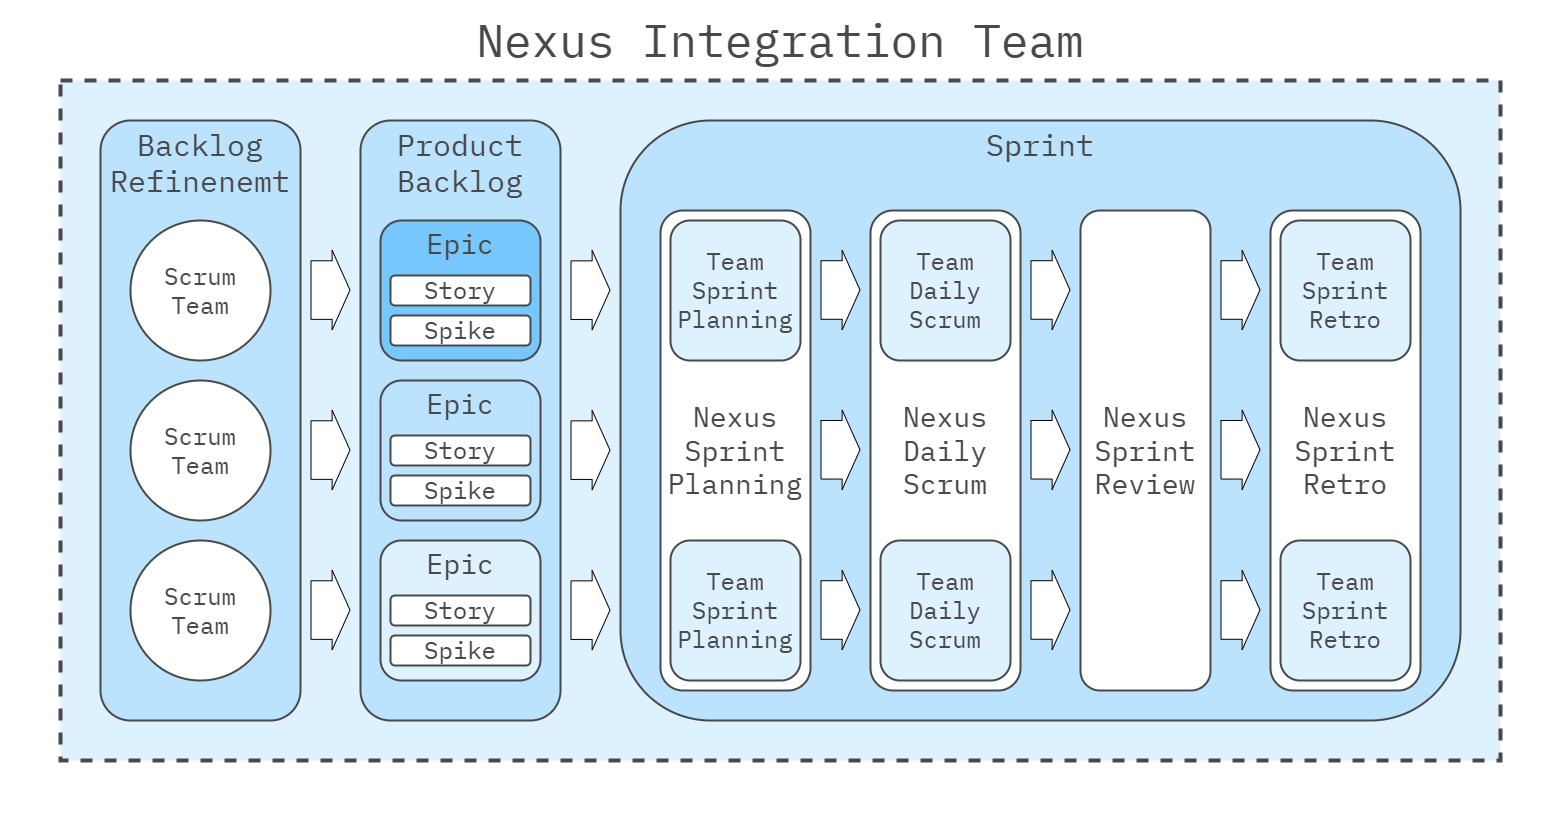

The diagram above was exported from draw.io. Its source (the exported page's mxGraphModel, read from the mxfile embedded in the PNG):
<mxGraphModel dx="2049" dy="1054" grid="1" gridSize="10" guides="1" tooltips="1" connect="1" arrows="1" fold="1" page="1" pageScale="1" pageWidth="1600" pageHeight="920" math="0" shadow="0">
  <root>
    <mxCell id="0" />
    <mxCell id="1" parent="0" />
    <mxCell id="Az0bFYg64EQcbs3Bumrs-12" value="" style="rounded=0;whiteSpace=wrap;html=1;strokeColor=none;strokeWidth=4;align=center;verticalAlign=middle;fontFamily=IBM Plex Mono;fontSource=https%3A%2F%2Ffonts.googleapis.com%2Fcss%3Ffamily%3DIBM%2BPlex%2BMono;fontSize=64;fontColor=#494949;fillColor=none;movable=0;resizable=0;rotatable=0;deletable=0;editable=0;locked=1;connectable=0;" parent="1" vertex="1">
      <mxGeometry x="20" y="40" width="1560" height="820" as="geometry" />
    </mxCell>
    <mxCell id="L3TbLjJM5cl4JLg-beqe-2" value="" style="rounded=0;whiteSpace=wrap;html=1;fillColor=#DDF1FE;strokeColor=#494949;strokeWidth=4;perimeterSpacing=1;dashed=1;movable=1;resizable=1;rotatable=1;deletable=1;editable=1;locked=0;connectable=1;" parent="1" vertex="1">
      <mxGeometry x="80" y="120" width="1440" height="680" as="geometry" />
    </mxCell>
    <mxCell id="UhV7RHfyBC96ZGyRKv_3-5" value="Nexus Integration Team" style="text;html=1;align=center;verticalAlign=middle;whiteSpace=wrap;rounded=0;fontFamily=IBM Plex Mono;fontSize=46;fontColor=#494949;fontSource=https%3A%2F%2Ffonts.googleapis.com%2Fcss%3Ffamily%3DIBM%2BPlex%2BMono;" parent="1" vertex="1">
      <mxGeometry x="445" y="50" width="710" height="60" as="geometry" />
    </mxCell>
    <mxCell id="UhV7RHfyBC96ZGyRKv_3-14" value="Backlog Refinenemt" style="rounded=1;whiteSpace=wrap;html=1;fillColor=#BBE3FE;strokeColor=#494949;fontSize=30;fontColor=#494949;strokeWidth=2;verticalAlign=top;fontFamily=IBM Plex Mono;fontSource=https%3A%2F%2Ffonts.googleapis.com%2Fcss%3Ffamily%3DIBM%2BPlex%2BMono;" parent="1" vertex="1">
      <mxGeometry x="120" y="160" width="200" height="600" as="geometry" />
    </mxCell>
    <mxCell id="UhV7RHfyBC96ZGyRKv_3-15" value="" style="shape=flexArrow;endArrow=classic;html=1;rounded=0;fontFamily=Helvetica;fontSize=24;fontColor=#494949;width=58.55072463768116;endSize=5.623188405797101;fillColor=default;" parent="1" edge="1">
      <mxGeometry width="50" height="50" relative="1" as="geometry">
        <mxPoint x="330" y="329.57" as="sourcePoint" />
        <mxPoint x="370" y="329.57" as="targetPoint" />
      </mxGeometry>
    </mxCell>
    <mxCell id="u4Vo_knhAiWygd88UaFl-21" value="Scrum Team" style="ellipse;whiteSpace=wrap;html=1;aspect=fixed;strokeWidth=2;strokeColor=#494949;fontFamily=IBM Plex Mono;fontSource=https%3A%2F%2Ffonts.googleapis.com%2Fcss%3Ffamily%3DIBM%2BPlex%2BMono;fontSize=24;fontColor=#494949;" parent="1" vertex="1">
      <mxGeometry x="150" y="260" width="140" height="140" as="geometry" />
    </mxCell>
    <mxCell id="UhV7RHfyBC96ZGyRKv_3-17" value="Scrum Team" style="ellipse;whiteSpace=wrap;html=1;aspect=fixed;strokeWidth=2;strokeColor=#494949;fontFamily=IBM Plex Mono;fontSource=https%3A%2F%2Ffonts.googleapis.com%2Fcss%3Ffamily%3DIBM%2BPlex%2BMono;fontSize=24;fontColor=#494949;" parent="1" vertex="1">
      <mxGeometry x="150" y="420" width="140" height="140" as="geometry" />
    </mxCell>
    <mxCell id="UhV7RHfyBC96ZGyRKv_3-18" value="Scrum Team" style="ellipse;whiteSpace=wrap;html=1;aspect=fixed;strokeWidth=2;strokeColor=#494949;fontFamily=IBM Plex Mono;fontSource=https%3A%2F%2Ffonts.googleapis.com%2Fcss%3Ffamily%3DIBM%2BPlex%2BMono;fontSize=24;fontColor=#494949;" parent="1" vertex="1">
      <mxGeometry x="150" y="580" width="140" height="140" as="geometry" />
    </mxCell>
    <mxCell id="UhV7RHfyBC96ZGyRKv_3-20" value="Product&lt;br style=&quot;font-size: 30px;&quot;&gt;Backlog" style="rounded=1;whiteSpace=wrap;html=1;fillColor=#BBE3FE;strokeColor=#494949;fontSize=30;fontColor=#494949;strokeWidth=2;verticalAlign=top;fontFamily=IBM Plex Mono;fontSource=https%3A%2F%2Ffonts.googleapis.com%2Fcss%3Ffamily%3DIBM%2BPlex%2BMono;" parent="1" vertex="1">
      <mxGeometry x="380" y="160" width="200" height="600" as="geometry" />
    </mxCell>
    <mxCell id="UhV7RHfyBC96ZGyRKv_3-22" value="Epic" style="rounded=1;whiteSpace=wrap;html=1;strokeColor=#494949;strokeWidth=2;align=center;verticalAlign=top;fontFamily=IBM Plex Mono;fontSize=28;fontColor=#494949;fillColor=#77C6FC;fontSource=https%3A%2F%2Ffonts.googleapis.com%2Fcss%3Ffamily%3DIBM%2BPlex%2BMono;" parent="1" vertex="1">
      <mxGeometry x="400" y="260" width="160" height="140" as="geometry" />
    </mxCell>
    <mxCell id="UhV7RHfyBC96ZGyRKv_3-23" value="Story" style="rounded=1;whiteSpace=wrap;html=1;strokeColor=#494949;strokeWidth=2;align=center;verticalAlign=middle;fontFamily=IBM Plex Mono;fontSize=24;fontColor=#494949;fillColor=#FFFFFF;fontSource=https%3A%2F%2Ffonts.googleapis.com%2Fcss%3Ffamily%3DIBM%2BPlex%2BMono;" parent="1" vertex="1">
      <mxGeometry x="410" y="315" width="140" height="30" as="geometry" />
    </mxCell>
    <mxCell id="UhV7RHfyBC96ZGyRKv_3-25" value="Spike" style="rounded=1;whiteSpace=wrap;html=1;strokeColor=#494949;strokeWidth=2;align=center;verticalAlign=middle;fontFamily=IBM Plex Mono;fontSize=24;fontColor=#494949;fillColor=#FFFFFF;fontSource=https%3A%2F%2Ffonts.googleapis.com%2Fcss%3Ffamily%3DIBM%2BPlex%2BMono;" parent="1" vertex="1">
      <mxGeometry x="410" y="355" width="140" height="30" as="geometry" />
    </mxCell>
    <mxCell id="UhV7RHfyBC96ZGyRKv_3-26" value="Epic" style="rounded=1;whiteSpace=wrap;html=1;strokeColor=#494949;strokeWidth=2;align=center;verticalAlign=top;fontFamily=IBM Plex Mono;fontSize=28;fontColor=#494949;fillColor=#BBE3FE;fontSource=https%3A%2F%2Ffonts.googleapis.com%2Fcss%3Ffamily%3DIBM%2BPlex%2BMono;" parent="1" vertex="1">
      <mxGeometry x="400" y="420" width="160" height="140" as="geometry" />
    </mxCell>
    <mxCell id="UhV7RHfyBC96ZGyRKv_3-27" value="Story" style="rounded=1;whiteSpace=wrap;html=1;strokeColor=#494949;strokeWidth=2;align=center;verticalAlign=middle;fontFamily=IBM Plex Mono;fontSize=24;fontColor=#494949;fillColor=#FFFFFF;fontSource=https%3A%2F%2Ffonts.googleapis.com%2Fcss%3Ffamily%3DIBM%2BPlex%2BMono;" parent="1" vertex="1">
      <mxGeometry x="410" y="475" width="140" height="30" as="geometry" />
    </mxCell>
    <mxCell id="UhV7RHfyBC96ZGyRKv_3-29" value="Spike" style="rounded=1;whiteSpace=wrap;html=1;strokeColor=#494949;strokeWidth=2;align=center;verticalAlign=middle;fontFamily=IBM Plex Mono;fontSize=24;fontColor=#494949;fillColor=#FFFFFF;fontSource=https%3A%2F%2Ffonts.googleapis.com%2Fcss%3Ffamily%3DIBM%2BPlex%2BMono;" parent="1" vertex="1">
      <mxGeometry x="410" y="515" width="140" height="30" as="geometry" />
    </mxCell>
    <mxCell id="UhV7RHfyBC96ZGyRKv_3-30" value="Epic" style="rounded=1;whiteSpace=wrap;html=1;strokeColor=#494949;strokeWidth=2;align=center;verticalAlign=top;fontFamily=IBM Plex Mono;fontSize=28;fontColor=#494949;fillColor=#DDF1FE;fontSource=https%3A%2F%2Ffonts.googleapis.com%2Fcss%3Ffamily%3DIBM%2BPlex%2BMono;" parent="1" vertex="1">
      <mxGeometry x="400" y="580" width="160" height="140" as="geometry" />
    </mxCell>
    <mxCell id="UhV7RHfyBC96ZGyRKv_3-31" value="Story" style="rounded=1;whiteSpace=wrap;html=1;strokeColor=#494949;strokeWidth=2;align=center;verticalAlign=middle;fontFamily=IBM Plex Mono;fontSize=24;fontColor=#494949;fillColor=#FFFFFF;fontSource=https%3A%2F%2Ffonts.googleapis.com%2Fcss%3Ffamily%3DIBM%2BPlex%2BMono;" parent="1" vertex="1">
      <mxGeometry x="410" y="635" width="140" height="30" as="geometry" />
    </mxCell>
    <mxCell id="UhV7RHfyBC96ZGyRKv_3-33" value="Spike" style="rounded=1;whiteSpace=wrap;html=1;strokeColor=#494949;strokeWidth=2;align=center;verticalAlign=middle;fontFamily=IBM Plex Mono;fontSize=24;fontColor=#494949;fillColor=#FFFFFF;fontSource=https%3A%2F%2Ffonts.googleapis.com%2Fcss%3Ffamily%3DIBM%2BPlex%2BMono;" parent="1" vertex="1">
      <mxGeometry x="410" y="675" width="140" height="30" as="geometry" />
    </mxCell>
    <mxCell id="UhV7RHfyBC96ZGyRKv_3-34" value="" style="shape=flexArrow;endArrow=classic;html=1;rounded=0;fontFamily=Helvetica;fontSize=24;fontColor=#494949;width=58.55072463768116;endSize=5.623188405797101;fillColor=default;" parent="1" edge="1">
      <mxGeometry width="50" height="50" relative="1" as="geometry">
        <mxPoint x="330" y="489.57" as="sourcePoint" />
        <mxPoint x="370" y="489.57" as="targetPoint" />
      </mxGeometry>
    </mxCell>
    <mxCell id="UhV7RHfyBC96ZGyRKv_3-35" value="" style="shape=flexArrow;endArrow=classic;html=1;rounded=0;fontFamily=Helvetica;fontSize=24;fontColor=#494949;width=58.55072463768116;endSize=5.623188405797101;fillColor=default;" parent="1" edge="1">
      <mxGeometry width="50" height="50" relative="1" as="geometry">
        <mxPoint x="330" y="649.57" as="sourcePoint" />
        <mxPoint x="370" y="649.57" as="targetPoint" />
      </mxGeometry>
    </mxCell>
    <mxCell id="UR7pC8rLQj-_R0KnI0Uj-1" value="Sprint&lt;div&gt;&lt;br/&gt;&lt;/div&gt;" style="rounded=1;whiteSpace=wrap;html=1;fillColor=#BBE3FE;strokeColor=#494949;fontSize=30;fontColor=#494949;strokeWidth=2;verticalAlign=top;fontFamily=IBM Plex Mono;fontSource=https%3A%2F%2Ffonts.googleapis.com%2Fcss%3Ffamily%3DIBM%2BPlex%2BMono;" parent="1" vertex="1">
      <mxGeometry x="640" y="160" width="840" height="600" as="geometry" />
    </mxCell>
    <mxCell id="UR7pC8rLQj-_R0KnI0Uj-11" value="" style="shape=flexArrow;endArrow=classic;html=1;rounded=0;fontFamily=Helvetica;fontSize=24;fontColor=#494949;width=58.55072463768116;endSize=5.623188405797101;fillColor=default;" parent="1" edge="1">
      <mxGeometry width="50" height="50" relative="1" as="geometry">
        <mxPoint x="590" y="329.65999999999997" as="sourcePoint" />
        <mxPoint x="630" y="329.65999999999997" as="targetPoint" />
      </mxGeometry>
    </mxCell>
    <mxCell id="UR7pC8rLQj-_R0KnI0Uj-12" value="" style="shape=flexArrow;endArrow=classic;html=1;rounded=0;fontFamily=Helvetica;fontSize=24;fontColor=#494949;width=58.55072463768116;endSize=5.623188405797101;fillColor=default;" parent="1" edge="1">
      <mxGeometry width="50" height="50" relative="1" as="geometry">
        <mxPoint x="590" y="489.65" as="sourcePoint" />
        <mxPoint x="630" y="489.65" as="targetPoint" />
      </mxGeometry>
    </mxCell>
    <mxCell id="UR7pC8rLQj-_R0KnI0Uj-13" value="" style="shape=flexArrow;endArrow=classic;html=1;rounded=0;fontFamily=Helvetica;fontSize=24;fontColor=#494949;width=58.55072463768116;endSize=5.623188405797101;fillColor=default;" parent="1" edge="1">
      <mxGeometry width="50" height="50" relative="1" as="geometry">
        <mxPoint x="590" y="649.65" as="sourcePoint" />
        <mxPoint x="630" y="649.65" as="targetPoint" />
      </mxGeometry>
    </mxCell>
    <mxCell id="UR7pC8rLQj-_R0KnI0Uj-17" value="" style="shape=flexArrow;endArrow=classic;html=1;rounded=0;fontFamily=Helvetica;fontSize=24;fontColor=#494949;width=58.55072463768116;endSize=5.623188405797101;fillColor=default;" parent="1" edge="1">
      <mxGeometry width="50" height="50" relative="1" as="geometry">
        <mxPoint x="840" y="329.49999999999994" as="sourcePoint" />
        <mxPoint x="880" y="329.49999999999994" as="targetPoint" />
      </mxGeometry>
    </mxCell>
    <mxCell id="UR7pC8rLQj-_R0KnI0Uj-18" value="" style="shape=flexArrow;endArrow=classic;html=1;rounded=0;fontFamily=Helvetica;fontSize=24;fontColor=#494949;width=58.55072463768116;endSize=5.623188405797101;fillColor=default;" parent="1" edge="1">
      <mxGeometry width="50" height="50" relative="1" as="geometry">
        <mxPoint x="840" y="489.28999999999996" as="sourcePoint" />
        <mxPoint x="880" y="489.28999999999996" as="targetPoint" />
      </mxGeometry>
    </mxCell>
    <mxCell id="UR7pC8rLQj-_R0KnI0Uj-19" value="" style="shape=flexArrow;endArrow=classic;html=1;rounded=0;fontFamily=Helvetica;fontSize=24;fontColor=#494949;width=58.55072463768116;endSize=5.623188405797101;fillColor=default;" parent="1" edge="1">
      <mxGeometry width="50" height="50" relative="1" as="geometry">
        <mxPoint x="840" y="649.5" as="sourcePoint" />
        <mxPoint x="880" y="649.5" as="targetPoint" />
      </mxGeometry>
    </mxCell>
    <mxCell id="UR7pC8rLQj-_R0KnI0Uj-20" value="" style="shape=flexArrow;endArrow=classic;html=1;rounded=0;fontFamily=Helvetica;fontSize=24;fontColor=#494949;width=58.55072463768116;endSize=5.623188405797101;fillColor=default;" parent="1" edge="1">
      <mxGeometry width="50" height="50" relative="1" as="geometry">
        <mxPoint x="1050" y="329.46999999999997" as="sourcePoint" />
        <mxPoint x="1090" y="329.46999999999997" as="targetPoint" />
      </mxGeometry>
    </mxCell>
    <mxCell id="UR7pC8rLQj-_R0KnI0Uj-21" value="" style="shape=flexArrow;endArrow=classic;html=1;rounded=0;fontFamily=Helvetica;fontSize=24;fontColor=#494949;width=58.55072463768116;endSize=5.623188405797101;fillColor=default;" parent="1" edge="1">
      <mxGeometry width="50" height="50" relative="1" as="geometry">
        <mxPoint x="1050" y="489.26" as="sourcePoint" />
        <mxPoint x="1090" y="489.26" as="targetPoint" />
      </mxGeometry>
    </mxCell>
    <mxCell id="UR7pC8rLQj-_R0KnI0Uj-22" value="" style="shape=flexArrow;endArrow=classic;html=1;rounded=0;fontFamily=Helvetica;fontSize=24;fontColor=#494949;width=58.55072463768116;endSize=5.623188405797101;fillColor=default;" parent="1" edge="1">
      <mxGeometry width="50" height="50" relative="1" as="geometry">
        <mxPoint x="1050" y="649.47" as="sourcePoint" />
        <mxPoint x="1090" y="649.47" as="targetPoint" />
      </mxGeometry>
    </mxCell>
    <mxCell id="UR7pC8rLQj-_R0KnI0Uj-23" value="Nexus&lt;br&gt;Sprint Review" style="rounded=1;whiteSpace=wrap;html=1;strokeColor=#494949;strokeWidth=2;align=center;verticalAlign=middle;fontFamily=IBM Plex Mono;fontSize=28;fontColor=#494949;fillColor=#FFFFFF;fontSource=https%3A%2F%2Ffonts.googleapis.com%2Fcss%3Ffamily%3DIBM%2BPlex%2BMono;" parent="1" vertex="1">
      <mxGeometry x="1100" y="250" width="130" height="480" as="geometry" />
    </mxCell>
    <mxCell id="UR7pC8rLQj-_R0KnI0Uj-30" value="" style="shape=flexArrow;endArrow=classic;html=1;rounded=0;fontFamily=Helvetica;fontSize=24;fontColor=#494949;width=58.55072463768116;endSize=5.623188405797101;fillColor=default;" parent="1" edge="1">
      <mxGeometry width="50" height="50" relative="1" as="geometry">
        <mxPoint x="1240" y="329.49999999999994" as="sourcePoint" />
        <mxPoint x="1280" y="329.49999999999994" as="targetPoint" />
      </mxGeometry>
    </mxCell>
    <mxCell id="UR7pC8rLQj-_R0KnI0Uj-31" value="" style="shape=flexArrow;endArrow=classic;html=1;rounded=0;fontFamily=Helvetica;fontSize=24;fontColor=#494949;width=58.55072463768116;endSize=5.623188405797101;fillColor=default;" parent="1" edge="1">
      <mxGeometry width="50" height="50" relative="1" as="geometry">
        <mxPoint x="1240" y="489.28999999999996" as="sourcePoint" />
        <mxPoint x="1280" y="489.28999999999996" as="targetPoint" />
      </mxGeometry>
    </mxCell>
    <mxCell id="UR7pC8rLQj-_R0KnI0Uj-32" value="" style="shape=flexArrow;endArrow=classic;html=1;rounded=0;fontFamily=Helvetica;fontSize=24;fontColor=#494949;width=58.55072463768116;endSize=5.623188405797101;fillColor=default;" parent="1" edge="1">
      <mxGeometry width="50" height="50" relative="1" as="geometry">
        <mxPoint x="1240" y="649.5" as="sourcePoint" />
        <mxPoint x="1280" y="649.5" as="targetPoint" />
      </mxGeometry>
    </mxCell>
    <mxCell id="UR7pC8rLQj-_R0KnI0Uj-33" value="Nexus&lt;br&gt;Sprint&lt;br style=&quot;font-size: 28px;&quot;&gt;Retro" style="rounded=1;whiteSpace=wrap;html=1;strokeColor=#494949;strokeWidth=2;align=center;verticalAlign=middle;fontFamily=IBM Plex Mono;fontSize=28;fontColor=#494949;fillColor=#FFFFFF;fontSource=https%3A%2F%2Ffonts.googleapis.com%2Fcss%3Ffamily%3DIBM%2BPlex%2BMono;" parent="1" vertex="1">
      <mxGeometry x="1290" y="250" width="150" height="480" as="geometry" />
    </mxCell>
    <mxCell id="UR7pC8rLQj-_R0KnI0Uj-27" value="Team&lt;br&gt;Sprint&lt;div&gt;Retro&lt;/div&gt;" style="rounded=1;whiteSpace=wrap;html=1;strokeColor=#494949;strokeWidth=2;align=center;verticalAlign=middle;fontFamily=IBM Plex Mono;fontSize=24;fontColor=#494949;fillColor=#DDF1FE;fontSource=https%3A%2F%2Ffonts.googleapis.com%2Fcss%3Ffamily%3DIBM%2BPlex%2BMono;" parent="1" vertex="1">
      <mxGeometry x="1300" y="260" width="130" height="140" as="geometry" />
    </mxCell>
    <mxCell id="UR7pC8rLQj-_R0KnI0Uj-29" value="Team&lt;br&gt;Sprint&lt;div&gt;Retro&lt;/div&gt;" style="rounded=1;whiteSpace=wrap;html=1;strokeColor=#494949;strokeWidth=2;align=center;verticalAlign=middle;fontFamily=IBM Plex Mono;fontSize=24;fontColor=#494949;fillColor=#DDF1FE;fontSource=https%3A%2F%2Ffonts.googleapis.com%2Fcss%3Ffamily%3DIBM%2BPlex%2BMono;" parent="1" vertex="1">
      <mxGeometry x="1300" y="580" width="130" height="140" as="geometry" />
    </mxCell>
    <mxCell id="UR7pC8rLQj-_R0KnI0Uj-34" value="Nexus&lt;br&gt;Sprint Planning" style="rounded=1;whiteSpace=wrap;html=1;strokeColor=#494949;strokeWidth=2;align=center;verticalAlign=middle;fontFamily=IBM Plex Mono;fontSize=28;fontColor=#494949;fillColor=#FFFFFF;fontSource=https%3A%2F%2Ffonts.googleapis.com%2Fcss%3Ffamily%3DIBM%2BPlex%2BMono;" parent="1" vertex="1">
      <mxGeometry x="680" y="250" width="150" height="480" as="geometry" />
    </mxCell>
    <mxCell id="UR7pC8rLQj-_R0KnI0Uj-35" value="Team&lt;br&gt;Sprint&lt;div&gt;Planning&lt;br&gt;&lt;/div&gt;" style="rounded=1;whiteSpace=wrap;html=1;strokeColor=#494949;strokeWidth=2;align=center;verticalAlign=middle;fontFamily=IBM Plex Mono;fontSize=24;fontColor=#494949;fillColor=#DDF1FE;fontSource=https%3A%2F%2Ffonts.googleapis.com%2Fcss%3Ffamily%3DIBM%2BPlex%2BMono;" parent="1" vertex="1">
      <mxGeometry x="690" y="260" width="130" height="140" as="geometry" />
    </mxCell>
    <mxCell id="UR7pC8rLQj-_R0KnI0Uj-36" value="Team&lt;br&gt;Sprint&lt;div&gt;Planning&lt;/div&gt;" style="rounded=1;whiteSpace=wrap;html=1;strokeColor=#494949;strokeWidth=2;align=center;verticalAlign=middle;fontFamily=IBM Plex Mono;fontSize=24;fontColor=#494949;fillColor=#DDF1FE;fontSource=https%3A%2F%2Ffonts.googleapis.com%2Fcss%3Ffamily%3DIBM%2BPlex%2BMono;" parent="1" vertex="1">
      <mxGeometry x="690" y="580" width="130" height="140" as="geometry" />
    </mxCell>
    <mxCell id="FqhcQCvR3Nywiy4mMk2B-1" value="Nexus&lt;br&gt;Daily Scrum" style="rounded=1;whiteSpace=wrap;html=1;strokeColor=#494949;strokeWidth=2;align=center;verticalAlign=middle;fontFamily=IBM Plex Mono;fontSize=28;fontColor=#494949;fillColor=#FFFFFF;fontSource=https%3A%2F%2Ffonts.googleapis.com%2Fcss%3Ffamily%3DIBM%2BPlex%2BMono;" vertex="1" parent="1">
      <mxGeometry x="890" y="250" width="150" height="480" as="geometry" />
    </mxCell>
    <mxCell id="UR7pC8rLQj-_R0KnI0Uj-14" value="Team&lt;br&gt;Daily Scrum" style="rounded=1;whiteSpace=wrap;html=1;strokeColor=#494949;strokeWidth=2;align=center;verticalAlign=middle;fontFamily=IBM Plex Mono;fontSize=24;fontColor=#494949;fillColor=#DDF1FE;fontSource=https%3A%2F%2Ffonts.googleapis.com%2Fcss%3Ffamily%3DIBM%2BPlex%2BMono;" parent="1" vertex="1">
      <mxGeometry x="900" y="260" width="130" height="140" as="geometry" />
    </mxCell>
    <mxCell id="UR7pC8rLQj-_R0KnI0Uj-16" value="Team&lt;br&gt;Daily Scrum" style="rounded=1;whiteSpace=wrap;html=1;strokeColor=#494949;strokeWidth=2;align=center;verticalAlign=middle;fontFamily=IBM Plex Mono;fontSize=24;fontColor=#494949;fillColor=#DDF1FE;fontSource=https%3A%2F%2Ffonts.googleapis.com%2Fcss%3Ffamily%3DIBM%2BPlex%2BMono;" parent="1" vertex="1">
      <mxGeometry x="900" y="580" width="130" height="140" as="geometry" />
    </mxCell>
  </root>
</mxGraphModel>